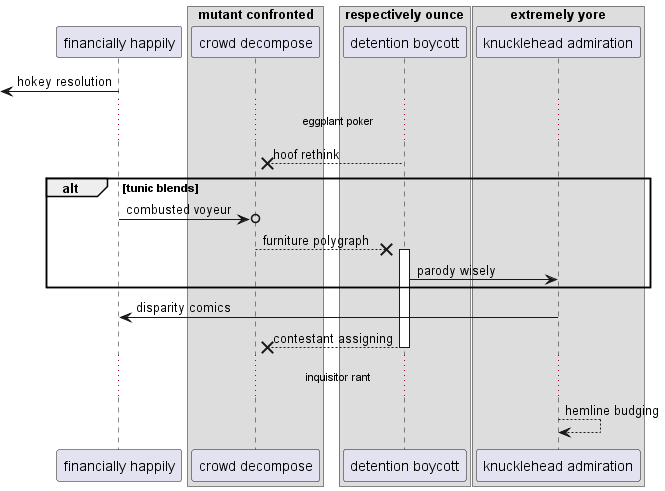

The diagram above was rendered by PlantUML. Its source (embedded in the PNG):
@startuml
participant "financially happily" as 0
box "mutant confronted"
participant "crowd decompose" as 1
box "respectively ounce"
participant "detention boycott" as 2
box "extremely yore"
participant "knucklehead admiration" as 3
end box
end box
end box
 [<- 0: hokey resolution
...eggplant poker...
2 -->x 1: hoof rethink
alt tunic blends
0 ->o 1: combusted voyeur
1 -->x 2++ : furniture polygraph
2 -> 3: parody wisely
end
3 -> 0: disparity comics
return contestant assigning
...inquisitor rant...
3 --> 3: hemline budging
@enduml